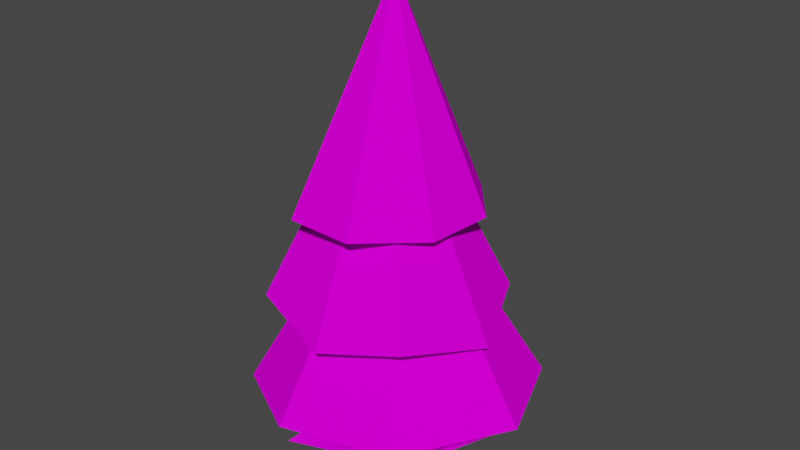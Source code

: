 # Source: tree.blend  (saved by Blender 3.5.10; exported with 4.5.12 LTS)
import bpy
from mathutils import Matrix  # noqa: F401  (used for matrix-valued properties, if any)

bpy.ops.wm.read_factory_settings(use_empty=True)
scene = bpy.context.scene
scene.name = 'Scene'

# ---- collections
col_tree = bpy.data.collections.new('Tree'); scene.collection.children.link(col_tree)

# ---- images (referenced by path relative to the original .blend; pixels are not part of the script)
import os
ASSET_DIR = os.environ.get("B2B_ASSET_DIR", "")  # directory of the original .blend (textures are referenced by path, not embedded)
HERE = os.path.dirname(os.path.abspath(__file__))  # packed textures are extracted next to this script under _unpacked/

def load_image(name, relpath, width, height, colorspace="sRGB"):
    """Load a texture the original file referenced (path relative to the .blend, or extracted next to this script)."""
    p = next((c for c in (os.path.join(HERE, relpath), os.path.join(ASSET_DIR, relpath)) if relpath and os.path.exists(c)), "")
    if p:
        img = bpy.data.images.load(p, check_existing=True)
        img.name = name
    else:  # same state as the original file: an image datablock whose file is absent (Cycles renders it pink)
        img = bpy.data.images.new(name, width, height)
        img.source = "FILE"
        img.filepath = "//" + (relpath or name)
    img.colorspace_settings.name = colorspace
    return img
img_wood_png = load_image('wood.png', 'textures/wood.png', 1024, 1024, 'sRGB')
img_grass_texture_png = load_image('grass_texture.png', 'textures/grass_texture.png', 1024, 1024, 'sRGB')

# ---- materials (node trees are filled in below, after node groups)
mat_woodmaterial = bpy.data.materials.new('WoodMaterial')
mat_woodmaterial.alpha_threshold = 0.0
mat_woodmaterial.use_transparent_shadow = False
mat_woodmaterial.roughness = 0.5
mat_woodmaterial.line_color = (0.0, 0.0, 0.0, 1.0)
mat_foliagematerial = bpy.data.materials.new('FoliageMaterial')
mat_foliagematerial.use_transparent_shadow = False

# ---- material node trees
mat_woodmaterial.use_nodes = True; mat_woodmaterial.node_tree.nodes.clear()
_N = mat_woodmaterial.node_tree.nodes; _L = mat_woodmaterial.node_tree.links
n0 = _N.new('ShaderNodeOutputMaterial'); n0.name = 'Material Output'; n0.location = (300, 300)
n1 = _N.new('ShaderNodeBsdfPrincipled'); n1.name = 'Principled BSDF'; n1.location = (10, 300)
n1.distribution = 'GGX'
n1.subsurface_method = 'RANDOM_WALK_SKIN'
n1.inputs[2].default_value = 1.0
n1.inputs[3].default_value = 1.45
n1.inputs[13].default_value = 0.0
n1.inputs[27].default_value = (0.0, 0.0, 0.0, 1.0)
n1.inputs[28].default_value = 1.0
n2 = _N.new('ShaderNodeTexImage'); n2.name = 'Image Texture'; n2.location = (-449, 107)
n2.image = img_wood_png
_L.new(n1.outputs[0], n0.inputs[0])
_L.new(n2.outputs[0], n1.inputs[0])
n0.is_active_output = True
mat_foliagematerial.use_nodes = True; mat_foliagematerial.node_tree.nodes.clear()
_N = mat_foliagematerial.node_tree.nodes; _L = mat_foliagematerial.node_tree.links
n0 = _N.new('ShaderNodeBsdfPrincipled'); n0.name = 'Principled BSDF'; n0.location = (10, 300)
n0.distribution = 'GGX'
n0.subsurface_method = 'RANDOM_WALK_SKIN'
n0.inputs[2].default_value = 1.0
n0.inputs[3].default_value = 1.45
n0.inputs[13].default_value = 0.0
n0.inputs[27].default_value = (0.0, 0.0, 0.0, 1.0)
n0.inputs[28].default_value = 1.0
n1 = _N.new('ShaderNodeOutputMaterial'); n1.name = 'Material Output'; n1.location = (300, 300)
n2 = _N.new('ShaderNodeTexImage'); n2.name = 'Image Texture'; n2.location = (-518, 85)
n2.image = img_grass_texture_png
_L.new(n0.outputs[0], n1.inputs[0])
_L.new(n2.outputs[0], n0.inputs[0])
n1.is_active_output = True

# ---- world
world_world = bpy.data.worlds.new('World'); scene.world = world_world
world_world.use_nodes = True; world_world.node_tree.nodes.clear()
_N = world_world.node_tree.nodes; _L = world_world.node_tree.links
n0 = _N.new('ShaderNodeOutputWorld'); n0.name = 'World Output'; n0.location = (300, 300)
n1 = _N.new('ShaderNodeBackground'); n1.name = 'Background'; n1.location = (10, 300)
n1.inputs[0].default_value = (0.05088, 0.05088, 0.05088, 1.0)
_L.new(n1.outputs[0], n0.inputs[0])
n0.is_active_output = True
world_world.color = (0.05088, 0.05088, 0.05088)
world_world.use_sun_shadow = False
world_world.sun_shadow_jitter_overblur = 0.0

# ---- meshes
me_cube = bpy.data.meshes.new('Cube')
me_cube.from_pydata([(0.6747, 0.6747, 1.67), (0.8725, 0.988, 0.4405), (0.6747, -0.6747, 1.67), (0.8153, -0.9151, 0.3393), (-0.6747, 0.6747, 1.67), (-0.7993, 0.8969, 0.385), (-0.6747, -0.6747, 1.67), (-0.9813, -0.9162, 0.3979), (-0.875, 0.0, 0.25), (0.837, 0.0, 1.747), (-0.837, 0.0, 1.747), (0.875, 0.0, 0.25), (0.0, 0.875, 0.25), (0.0, -0.837, 1.747), (0.0, -0.875, 0.25), (0.0, 0.837, 1.747), (1.392, 1.392, -7.451e-09), (0.2448, 0.1994, 4.982), (1.573, -1.25, -7.451e-09), (-1.392, 1.195, -7.451e-09), (-1.392, -1.392, -7.451e-09), (-0.875, 0.0, -7.451e-09), (0.875, 0.0, -7.451e-09), (0.0, 0.875, -7.451e-09), (0.0, -0.875, -7.451e-09), (0.3308, 0.4442, 3.397), (0.3308, -0.4442, 3.397), (-0.5576, 0.4442, 3.397), (-0.5576, -0.4442, 3.397), (0.4376, -2.32e-07, 3.448), (-0.6645, -2.32e-07, 3.448), (-0.1134, -0.551, 3.448), (-0.1134, 0.551, 3.448), (-0.1134, 0.004536, 8.162), (0.2448, -0.517, 4.982), (-0.4716, 0.1994, 4.982), (-0.4716, -0.517, 4.982), (0.3309, -0.1588, 5.023), (-0.5577, -0.1588, 5.023), (-0.1134, -0.6031, 5.023), (-0.1134, 0.2856, 5.023), (-0.5612, 1.427, 4.328), (0.5969, 1.349, 4.542), (1.339, 0.4528, 4.542), (1.231, -0.7058, 4.542), (0.3746, -1.687, 4.629), (-0.8639, -1.569, 4.569), (-1.632, -0.4606, 4.458), (-1.458, 0.7149, 4.542), (-0.1134, 0.004536, 8.26), (-0.2034, 1.829, 2.8), (1.301, 1.255, 3.002), (1.929, -0.207, 2.731), (1.301, -1.573, 3.002), (0.03459, -2.093, 2.79), (-1.528, -1.573, 3.002), (-2.113, -0.1588, 3.002), (-1.528, 1.255, 3.002), (-0.1134, -0.1588, 7.002), (0.04505, 2.521, 1.151), (1.861, 1.533, 1.422), (2.528, -0.1893, 1.463), (1.42, -1.975, 1.422), (-0.4253, -2.48, 1.422), (-2.042, -1.517, 1.181), (-2.594, 0.3119, 1.422), (-1.647, 1.975, 1.422), (-0.1134, -2.405e-07, 5.422)], [], [(0, 15, 32, 25), (14, 13, 6, 7), (8, 10, 4, 5), (7, 8, 21, 20), (11, 9, 2, 3), (12, 15, 0, 1), (1, 0, 9, 11), (14, 7, 20, 24), (7, 6, 10, 8), (13, 2, 26, 31), (15, 4, 27, 32), (11, 3, 18, 22), (5, 4, 15, 12), (3, 14, 24, 18), (3, 2, 13, 14), (10, 6, 28, 30), (1, 11, 22, 16), (12, 1, 16, 23), (8, 5, 19, 21), (5, 12, 23, 19), (29, 25, 17, 37), (32, 27, 35, 40), (26, 29, 37, 34), (25, 32, 40, 17), (6, 13, 31, 28), (9, 0, 25, 29), (4, 10, 30, 27), (2, 9, 29, 26), (34, 37, 33), (17, 40, 33), (38, 36, 33), (39, 34, 33), (27, 30, 38, 35), (28, 31, 39, 36), (31, 26, 34, 39), (30, 28, 36, 38), (40, 35, 33), (37, 17, 33), (35, 38, 33), (36, 39, 33), (41, 49, 42), (42, 49, 43), (43, 49, 44), (44, 49, 45), (45, 49, 46), (46, 49, 47), (47, 49, 48), (48, 49, 41), (50, 58, 51), (51, 58, 52), (52, 58, 53), (53, 58, 54), (54, 58, 55), (55, 58, 56), (56, 58, 57), (57, 58, 50), (59, 67, 60), (60, 67, 61), (61, 67, 62), (62, 67, 63), (63, 67, 64), (64, 67, 65), (65, 67, 66), (66, 67, 59)])
me_cube.polygons.foreach_set('material_index', [0, 0, 0, 0, 0, 0, 0, 0, 0, 0, 0, 0, 0, 0, 0, 0, 0, 0, 0, 0, 0, 0, 0, 0, 0, 0, 0, 0, 0, 0, 0, 0, 0, 0, 0, 0, 0, 0, 0, 0, 1, 1, 1, 1, 1, 1, 1, 1, 1, 1, 1, 1, 1, 1, 1, 1, 1, 1, 1, 1, 1, 1, 1, 1])
_uv = me_cube.uv_layers.new(name='UVMap')
_uv.uv.foreach_set('vector', [2.98e-08, 1.0, 0.0, 2.98e-08, 1.0, 0.0, 1.0, 1.0, 0.0, 0.0, 1.0, 0.0, 1.0, 1.0, 0.0, 1.0, 0.0, 0.0, 1.0, 0.0, 1.0, 1.0, 0.0, 1.0, 2.98e-08, 1.0, 0.0, 2.98e-08, 1.0, 0.0, 1.0, 1.0, 0.0, 0.0, 1.0, 0.0, 1.0, 1.0, 0.0, 1.0, 0.0, 0.0, 1.0, 0.0, 1.0, 1.0, 0.0, 1.0, 0.0, 0.0, 1.0, 0.0, 1.0, 1.0, 0.0, 1.0, 2.98e-08, 1.0, 0.0, 2.98e-08, 1.0, 0.0, 1.0, 1.0, 0.0, 0.0, 1.0, 0.0, 1.0, 1.0, 0.0, 1.0, 2.98e-08, 1.0, 0.0, 2.98e-08, 1.0, 0.0, 1.0, 1.0, 2.98e-08, 1.0, 0.0, 2.98e-08, 1.0, 0.0, 1.0, 1.0, 2.98e-08, 1.0, 0.0, 2.98e-08, 1.0, 0.0, 1.0, 1.0, 0.0, 0.0, 1.0, 0.0, 1.0, 1.0, 0.0, 1.0, 2.98e-08, 1.0, 0.0, 2.98e-08, 1.0, 0.0, 1.0, 1.0, 0.0, 0.0, 1.0, 0.0, 1.0, 1.0, 0.0, 1.0, 2.98e-08, 1.0, 0.0, 2.98e-08, 1.0, 0.0, 1.0, 1.0, 2.98e-08, 1.0, 0.0, 2.98e-08, 1.0, 0.0, 1.0, 1.0, 2.98e-08, 1.0, 0.0, 2.98e-08, 1.0, 0.0, 1.0, 1.0, 2.98e-08, 1.0, 0.0, 2.98e-08, 1.0, 0.0, 1.0, 1.0, 2.98e-08, 1.0, 0.0, 2.98e-08, 1.0, 0.0, 1.0, 1.0, 2.98e-08, 1.0, 0.0, 2.98e-08, 1.0, 0.0, 1.0, 1.0, 2.98e-08, 1.0, 0.0, 2.98e-08, 1.0, 0.0, 1.0, 1.0, 2.98e-08, 1.0, 0.0, 2.98e-08, 1.0, 0.0, 1.0, 1.0, 2.98e-08, 1.0, 0.0, 2.98e-08, 1.0, 0.0, 1.0, 1.0, 2.98e-08, 1.0, 0.0, 2.98e-08, 1.0, 0.0, 1.0, 1.0, 2.98e-08, 1.0, 0.0, 2.98e-08, 1.0, 0.0, 1.0, 1.0, 2.98e-08, 1.0, 0.0, 2.98e-08, 1.0, 0.0, 1.0, 1.0, 2.98e-08, 1.0, 0.0, 2.98e-08, 1.0, 0.0, 1.0, 1.0, 2.98e-08, 1.0, 0.0, 2.98e-08, 1.0, 0.0, 2.98e-08, 1.0, 0.0, 2.98e-08, 1.0, 0.0, 2.98e-08, 1.0, 0.0, 2.98e-08, 1.0, 0.0, 2.98e-08, 1.0, 0.0, 2.98e-08, 1.0, 0.0, 2.98e-08, 1.0, 0.0, 2.98e-08, 1.0, 0.0, 1.0, 1.0, 2.98e-08, 1.0, 0.0, 2.98e-08, 1.0, 0.0, 1.0, 1.0, 2.98e-08, 1.0, 0.0, 2.98e-08, 1.0, 0.0, 1.0, 1.0, 2.98e-08, 1.0, 0.0, 2.98e-08, 1.0, 0.0, 1.0, 1.0, 2.98e-08, 1.0, 0.0, 2.98e-08, 1.0, 0.0, 2.98e-08, 1.0, 0.0, 2.98e-08, 1.0, 0.0, 2.98e-08, 1.0, 0.0, 2.98e-08, 1.0, 0.0, 2.98e-08, 1.0, 0.0, 2.98e-08, 1.0, 0.0, 0.0, 0.0, 1.0, 0.0, 1.0, 1.0, 0.0, 0.0, 1.0, 0.0, 1.0, 1.0, 0.0, 0.0, 1.0, 0.0, 1.0, 1.0, 0.0, 0.0, 1.0, 0.0, 1.0, 1.0, 0.0, 0.0, 1.0, 0.0, 1.0, 1.0, 0.0, 0.0, 1.0, 0.0, 1.0, 1.0, 0.0, 0.0, 1.0, 0.0, 1.0, 1.0, 0.0, 0.0, 1.0, 0.0, 1.0, 1.0, 0.0, 0.0, 1.0, 0.0, 1.0, 1.0, 0.0, 0.0, 1.0, 0.0, 1.0, 1.0, 0.0, 0.0, 1.0, 0.0, 1.0, 1.0, 0.0, 0.0, 1.0, 0.0, 1.0, 1.0, 0.0, 0.0, 1.0, 0.0, 1.0, 1.0, 0.0, 0.0, 1.0, 0.0, 1.0, 1.0, 0.0, 0.0, 1.0, 0.0, 1.0, 1.0, 0.0, 0.0, 1.0, 0.0, 1.0, 1.0, 0.0, 0.0, 1.0, 0.0, 1.0, 1.0, 0.0, 0.0, 1.0, 0.0, 1.0, 1.0, 0.0, 0.0, 1.0, 0.0, 1.0, 1.0, 0.0, 0.0, 1.0, 0.0, 1.0, 1.0, 0.0, 0.0, 1.0, 0.0, 1.0, 1.0, 0.0, 0.0, 1.0, 0.0, 1.0, 1.0, 0.0, 0.0, 1.0, 0.0, 1.0, 1.0, 0.0, 0.0, 1.0, 0.0, 1.0, 1.0])
me_cube.materials.append(mat_woodmaterial)
me_cube.materials.append(mat_foliagematerial)
me_cube.use_mirror_vertex_groups = False
me_cube.update()

# ---- objects
ob_tree = bpy.data.objects.new('Tree', me_cube)

# ---- transforms, parenting, visibility, modifiers, constraints
ob_tree.location = (0.0, 0.0, 0.0)
ob_tree.lock_rotations_4d = False
ob_tree.empty_display_type = 'ARROWS'
ob_tree.lineart.crease_threshold = 0.0

# ---- collection membership
col_tree.objects.link(ob_tree)

# ---- scene / render settings (as saved in the file)
scene.frame_start = 1; scene.frame_end = 250; scene.frame_set(1)
scene.render.engine = 'BLENDER_EEVEE_NEXT'
scene.cycles.sampling_pattern = 'TABULATED_SOBOL'
scene.view_settings.view_transform = 'Filmic'
bpy.context.view_layer.update()

# ---- added for rendering (the .blend has no active camera and no usable light): camera, sun
cam_auto = bpy.data.cameras.new('AutoCamera')
cam_auto.lens = 50.0
cam_auto.sensor_width = 36.0
cam_auto.clip_end = 1000.0
ob_auto_camera = bpy.data.objects.new('AutoCamera', cam_auto)
scene.collection.objects.link(ob_auto_camera)
ob_auto_camera.location = (10.0802, -12.1155, 12.2206)
ob_auto_camera.rotation_euler = (1.09748, -7.21219e-08, 0.694738)
scene.camera = ob_auto_camera
light_auto_sun = bpy.data.lights.new('AutoSun', 'SUN')
light_auto_sun.energy = 3.0
light_auto_sun.angle = 0.0523599
ob_auto_sun = bpy.data.objects.new('AutoSun', light_auto_sun)
scene.collection.objects.link(ob_auto_sun)
ob_auto_sun.rotation_euler = (0.872665, 0.174533, 0.523599)
bpy.context.view_layer.update()
